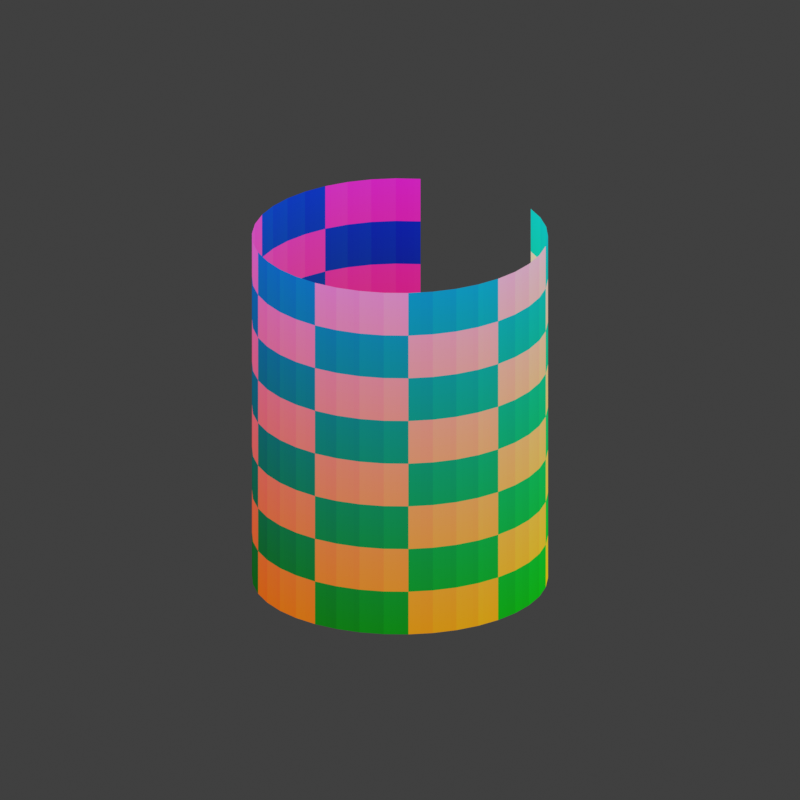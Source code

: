 # Source: curved_shell.blend  (saved by Blender 5.2.45; exported with 4.5.12 LTS)
import bpy
from mathutils import Matrix  # noqa: F401  (used for matrix-valued properties, if any)

bpy.ops.wm.read_factory_settings(use_empty=True)
scene = bpy.context.scene
scene.name = 'Scene'

# ---- collections
col_collection = bpy.data.collections.new('Collection'); scene.collection.children.link(col_collection)

# ---- images (referenced by path relative to the original .blend; pixels are not part of the script)
import os
ASSET_DIR = os.environ.get("B2B_ASSET_DIR", "")  # directory of the original .blend (textures are referenced by path, not embedded)
HERE = os.path.dirname(os.path.abspath(__file__))  # packed textures are extracted next to this script under _unpacked/

def load_image(name, relpath, width, height, colorspace="sRGB"):
    """Load a texture the original file referenced (path relative to the .blend, or extracted next to this script)."""
    p = next((c for c in (os.path.join(HERE, relpath), os.path.join(ASSET_DIR, relpath)) if relpath and os.path.exists(c)), "")
    if p:
        img = bpy.data.images.load(p, check_existing=True)
        img.name = name
    else:  # same state as the original file: an image datablock whose file is absent (Cycles renders it pink)
        img = bpy.data.images.new(name, width, height)
        img.source = "FILE"
        img.filepath = "//" + (relpath or name)
    img.colorspace_settings.name = colorspace
    return img
img_uv_proof = load_image('UV proof', '_unpacked/curved_shell.088a48f0.png', 128, 128, 'sRGB')

# ---- materials (node trees are filled in below, after node groups)
mat_asymmetric_uv_checker = bpy.data.materials.new('Asymmetric UV checker')

# ---- material node trees
mat_asymmetric_uv_checker.use_nodes = True; mat_asymmetric_uv_checker.node_tree.nodes.clear()
_N = mat_asymmetric_uv_checker.node_tree.nodes; _L = mat_asymmetric_uv_checker.node_tree.links
n0 = _N.new('ShaderNodeTexImage'); n0.name = 'Image Texture'; n0.location = (0, 0)
n0.image = img_uv_proof
n0.interpolation = 'Closest'
n1 = _N.new('ShaderNodeEmission'); n1.name = 'Emission'; n1.location = (0, 0)
n2 = _N.new('ShaderNodeOutputMaterial'); n2.name = 'Material Output'; n2.location = (0, 0)
_L.new(n0.outputs[0], n1.inputs[0])
_L.new(n1.outputs[0], n2.inputs[0])
n2.is_active_output = True

# ---- world
world_world = bpy.data.worlds.new('World'); scene.world = world_world
world_world.use_nodes = True; world_world.node_tree.nodes.clear()
_N = world_world.node_tree.nodes; _L = world_world.node_tree.links
n0 = _N.new('ShaderNodeOutputWorld'); n0.name = 'World Output'; n0.location = (200, 100)
n1 = _N.new('ShaderNodeBackground'); n1.name = 'Background'; n1.location = (-200, 100)
n1.inputs[0].default_value = (0.05088, 0.05088, 0.05088, 1.0)
_L.new(n1.outputs[0], n0.inputs[0])
n0.is_active_output = True
world_world.color = (0.035, 0.035, 0.035)
world_world.sun_shadow_jitter_overblur = 0.0

# ---- cameras
cam_proof_camera = bpy.data.cameras.new('Proof camera')
cam_proof_camera.type = 'ORTHO'
cam_proof_camera.ortho_scale = 2.7

# ---- meshes
me_new_curved_rectangular_quad_shell = bpy.data.meshes.new('New curved rectangular-quad shell')
me_new_curved_rectangular_quad_shell.from_pydata([(-3.632, 5.0, -7.128), (-4.766, 5.0, -6.426), (-4.766, 0.0, -6.426), (-3.632, 0.0, -7.128), (-3.632, 10.0, -7.128), (-4.766, 10.0, -6.426), (-4.766, 5.0, -6.426), (-3.632, 5.0, -7.128), (-3.632, 15.0, -7.128), (-4.766, 15.0, -6.426), (-4.766, 10.0, -6.426), (-3.632, 10.0, -7.128), (-3.632, 20.0, -7.128), (-4.766, 20.0, -6.426), (-4.766, 15.0, -6.426), (-3.632, 15.0, -7.128), (-4.766, 5.0, -6.426), (-5.767, 5.0, -5.545), (-5.767, 0.0, -5.545), (-4.766, 0.0, -6.426), (-4.766, 10.0, -6.426), (-5.767, 10.0, -5.545), (-5.767, 5.0, -5.545), (-4.766, 5.0, -6.426), (-4.766, 15.0, -6.426), (-5.767, 15.0, -5.545), (-5.767, 10.0, -5.545), (-4.766, 10.0, -6.426), (-4.766, 20.0, -6.426), (-5.767, 20.0, -5.545), (-5.767, 15.0, -5.545), (-4.766, 15.0, -6.426), (-5.767, 5.0, -5.545), (-6.608, 5.0, -4.51), (-6.608, 0.0, -4.51), (-5.767, 0.0, -5.545), (-5.767, 10.0, -5.545), (-6.608, 10.0, -4.51), (-6.608, 5.0, -4.51), (-5.767, 5.0, -5.545), (-5.767, 15.0, -5.545), (-6.608, 15.0, -4.51), (-6.608, 10.0, -4.51), (-5.767, 10.0, -5.545), (-5.767, 20.0, -5.545), (-6.608, 20.0, -4.51), (-6.608, 15.0, -4.51), (-5.767, 15.0, -5.545), (-6.608, 5.0, -4.51), (-7.265, 5.0, -3.349), (-7.265, 0.0, -3.349), (-6.608, 0.0, -4.51), (-6.608, 10.0, -4.51), (-7.265, 10.0, -3.349), (-7.265, 5.0, -3.349), (-6.608, 5.0, -4.51), (-6.608, 15.0, -4.51), (-7.265, 15.0, -3.349), (-7.265, 10.0, -3.349), (-6.608, 10.0, -4.51), (-6.608, 20.0, -4.51), (-7.265, 20.0, -3.349), (-7.265, 15.0, -3.349), (-6.608, 15.0, -4.51), (-7.265, 5.0, -3.349), (-7.721, 5.0, -2.096), (-7.721, 0.0, -2.096), (-7.265, 0.0, -3.349), (-7.265, 10.0, -3.349), (-7.721, 10.0, -2.096), (-7.721, 5.0, -2.096), (-7.265, 5.0, -3.349), (-7.265, 15.0, -3.349), (-7.721, 15.0, -2.096), (-7.721, 10.0, -2.096), (-7.265, 10.0, -3.349), (-7.265, 20.0, -3.349), (-7.721, 20.0, -2.096), (-7.721, 15.0, -2.096), (-7.265, 15.0, -3.349), (-7.721, 5.0, -2.096), (-7.961, 5.0, -0.7841), (-7.961, 0.0, -0.7841), (-7.721, 0.0, -2.096), (-7.721, 10.0, -2.096), (-7.961, 10.0, -0.7841), (-7.961, 5.0, -0.7841), (-7.721, 5.0, -2.096), (-7.721, 15.0, -2.096), (-7.961, 15.0, -0.7841), (-7.961, 10.0, -0.7841), (-7.721, 10.0, -2.096), (-7.721, 20.0, -2.096), (-7.961, 20.0, -0.7841), (-7.961, 15.0, -0.7841), (-7.721, 15.0, -2.096), (-7.961, 5.0, -0.7841), (-7.981, 5.0, 0.5493), (-7.981, 0.0, 0.5493), (-7.961, 0.0, -0.7841), (-7.961, 10.0, -0.7841), (-7.981, 10.0, 0.5493), (-7.981, 5.0, 0.5493), (-7.961, 5.0, -0.7841), (-7.961, 15.0, -0.7841), (-7.981, 15.0, 0.5493), (-7.981, 10.0, 0.5493), (-7.961, 10.0, -0.7841), (-7.961, 20.0, -0.7841), (-7.981, 20.0, 0.5493), (-7.981, 15.0, 0.5493), (-7.961, 15.0, -0.7841), (-7.981, 5.0, 0.5493), (-7.779, 5.0, 1.868), (-7.779, 0.0, 1.868), (-7.981, 0.0, 0.5493), (-7.981, 10.0, 0.5493), (-7.779, 10.0, 1.868), (-7.779, 5.0, 1.868), (-7.981, 5.0, 0.5493), (-7.981, 15.0, 0.5493), (-7.779, 15.0, 1.868), (-7.779, 10.0, 1.868), (-7.981, 10.0, 0.5493), (-7.981, 20.0, 0.5493), (-7.779, 20.0, 1.868), (-7.779, 15.0, 1.868), (-7.981, 15.0, 0.5493), (-7.779, 5.0, 1.868), (-7.361, 5.0, 3.134), (-7.361, 0.0, 3.134), (-7.779, 0.0, 1.868), (-7.779, 10.0, 1.868), (-7.361, 10.0, 3.134), (-7.361, 5.0, 3.134), (-7.779, 5.0, 1.868), (-7.779, 15.0, 1.868), (-7.361, 15.0, 3.134), (-7.361, 10.0, 3.134), (-7.779, 10.0, 1.868), (-7.779, 20.0, 1.868), (-7.361, 20.0, 3.134), (-7.361, 15.0, 3.134), (-7.779, 15.0, 1.868), (-7.361, 5.0, 3.134), (-6.738, 5.0, 4.313), (-6.738, 0.0, 4.313), (-7.361, 0.0, 3.134), (-7.361, 10.0, 3.134), (-6.738, 10.0, 4.313), (-6.738, 5.0, 4.313), (-7.361, 5.0, 3.134), (-7.361, 15.0, 3.134), (-6.738, 15.0, 4.313), (-6.738, 10.0, 4.313), (-7.361, 10.0, 3.134), (-7.361, 20.0, 3.134), (-6.738, 20.0, 4.313), (-6.738, 15.0, 4.313), (-7.361, 15.0, 3.134), (-6.738, 5.0, 4.313), (-5.928, 5.0, 5.372), (-5.928, 0.0, 5.372), (-6.738, 0.0, 4.313), (-6.738, 10.0, 4.313), (-5.928, 10.0, 5.372), (-5.928, 5.0, 5.372), (-6.738, 5.0, 4.313), (-6.738, 15.0, 4.313), (-5.928, 15.0, 5.372), (-5.928, 10.0, 5.372), (-6.738, 10.0, 4.313), (-6.738, 20.0, 4.313), (-5.928, 20.0, 5.372), (-5.928, 15.0, 5.372), (-6.738, 15.0, 4.313), (-5.928, 5.0, 5.372), (-4.953, 5.0, 6.283), (-4.953, 0.0, 6.283), (-5.928, 0.0, 5.372), (-5.928, 10.0, 5.372), (-4.953, 10.0, 6.283), (-4.953, 5.0, 6.283), (-5.928, 5.0, 5.372), (-5.928, 15.0, 5.372), (-4.953, 15.0, 6.283), (-4.953, 10.0, 6.283), (-5.928, 10.0, 5.372), (-5.928, 20.0, 5.372), (-4.953, 20.0, 6.283), (-4.953, 15.0, 6.283), (-5.928, 15.0, 5.372), (-4.953, 5.0, 6.283), (-3.84, 5.0, 7.018), (-3.84, 0.0, 7.018), (-4.953, 0.0, 6.283), (-4.953, 10.0, 6.283), (-3.84, 10.0, 7.018), (-3.84, 5.0, 7.018), (-4.953, 5.0, 6.283), (-4.953, 15.0, 6.283), (-3.84, 15.0, 7.018), (-3.84, 10.0, 7.018), (-4.953, 10.0, 6.283), (-4.953, 20.0, 6.283), (-3.84, 20.0, 7.018), (-3.84, 15.0, 7.018), (-4.953, 15.0, 6.283), (-3.84, 5.0, 7.018), (-2.621, 5.0, 7.558), (-2.621, 0.0, 7.558), (-3.84, 0.0, 7.018), (-3.84, 10.0, 7.018), (-2.621, 10.0, 7.558), (-2.621, 5.0, 7.558), (-3.84, 5.0, 7.018), (-3.84, 15.0, 7.018), (-2.621, 15.0, 7.558), (-2.621, 10.0, 7.558), (-3.84, 10.0, 7.018), (-3.84, 20.0, 7.018), (-2.621, 20.0, 7.558), (-2.621, 15.0, 7.558), (-3.84, 15.0, 7.018), (-2.621, 5.0, 7.558), (-1.329, 5.0, 7.889), (-1.329, 0.0, 7.889), (-2.621, 0.0, 7.558), (-2.621, 10.0, 7.558), (-1.329, 10.0, 7.889), (-1.329, 5.0, 7.889), (-2.621, 5.0, 7.558), (-2.621, 15.0, 7.558), (-1.329, 15.0, 7.889), (-1.329, 10.0, 7.889), (-2.621, 10.0, 7.558), (-2.621, 20.0, 7.558), (-1.329, 20.0, 7.889), (-1.329, 15.0, 7.889), (-2.621, 15.0, 7.558), (-1.329, 5.0, 7.889), (0.0, 5.0, 8.0), (0.0, 0.0, 8.0), (-1.329, 0.0, 7.889), (-1.329, 10.0, 7.889), (0.0, 10.0, 8.0), (0.0, 5.0, 8.0), (-1.329, 5.0, 7.889), (-1.329, 15.0, 7.889), (0.0, 15.0, 8.0), (0.0, 10.0, 8.0), (-1.329, 10.0, 7.889), (-1.329, 20.0, 7.889), (0.0, 20.0, 8.0), (0.0, 15.0, 8.0), (-1.329, 15.0, 7.889), (0.0, 5.0, 8.0), (1.329, 5.0, 7.889), (1.329, 0.0, 7.889), (0.0, 0.0, 8.0), (0.0, 10.0, 8.0), (1.329, 10.0, 7.889), (1.329, 5.0, 7.889), (0.0, 5.0, 8.0), (0.0, 15.0, 8.0), (1.329, 15.0, 7.889), (1.329, 10.0, 7.889), (0.0, 10.0, 8.0), (0.0, 20.0, 8.0), (1.329, 20.0, 7.889), (1.329, 15.0, 7.889), (0.0, 15.0, 8.0), (1.329, 5.0, 7.889), (2.621, 5.0, 7.558), (2.621, 0.0, 7.558), (1.329, 0.0, 7.889), (1.329, 10.0, 7.889), (2.621, 10.0, 7.558), (2.621, 5.0, 7.558), (1.329, 5.0, 7.889), (1.329, 15.0, 7.889), (2.621, 15.0, 7.558), (2.621, 10.0, 7.558), (1.329, 10.0, 7.889), (1.329, 20.0, 7.889), (2.621, 20.0, 7.558), (2.621, 15.0, 7.558), (1.329, 15.0, 7.889), (2.621, 5.0, 7.558), (3.84, 5.0, 7.018), (3.84, 0.0, 7.018), (2.621, 0.0, 7.558), (2.621, 10.0, 7.558), (3.84, 10.0, 7.018), (3.84, 5.0, 7.018), (2.621, 5.0, 7.558), (2.621, 15.0, 7.558), (3.84, 15.0, 7.018), (3.84, 10.0, 7.018), (2.621, 10.0, 7.558), (2.621, 20.0, 7.558), (3.84, 20.0, 7.018), (3.84, 15.0, 7.018), (2.621, 15.0, 7.558), (3.84, 5.0, 7.018), (4.953, 5.0, 6.283), (4.953, 0.0, 6.283), (3.84, 0.0, 7.018), (3.84, 10.0, 7.018), (4.953, 10.0, 6.283), (4.953, 5.0, 6.283), (3.84, 5.0, 7.018), (3.84, 15.0, 7.018), (4.953, 15.0, 6.283), (4.953, 10.0, 6.283), (3.84, 10.0, 7.018), (3.84, 20.0, 7.018), (4.953, 20.0, 6.283), (4.953, 15.0, 6.283), (3.84, 15.0, 7.018), (4.953, 5.0, 6.283), (5.928, 5.0, 5.372), (5.928, 0.0, 5.372), (4.953, 0.0, 6.283), (4.953, 10.0, 6.283), (5.928, 10.0, 5.372), (5.928, 5.0, 5.372), (4.953, 5.0, 6.283), (4.953, 15.0, 6.283), (5.928, 15.0, 5.372), (5.928, 10.0, 5.372), (4.953, 10.0, 6.283), (4.953, 20.0, 6.283), (5.928, 20.0, 5.372), (5.928, 15.0, 5.372), (4.953, 15.0, 6.283), (5.928, 5.0, 5.372), (6.738, 5.0, 4.313), (6.738, 0.0, 4.313), (5.928, 0.0, 5.372), (5.928, 10.0, 5.372), (6.738, 10.0, 4.313), (6.738, 5.0, 4.313), (5.928, 5.0, 5.372), (5.928, 15.0, 5.372), (6.738, 15.0, 4.313), (6.738, 10.0, 4.313), (5.928, 10.0, 5.372), (5.928, 20.0, 5.372), (6.738, 20.0, 4.313), (6.738, 15.0, 4.313), (5.928, 15.0, 5.372), (6.738, 5.0, 4.313), (7.361, 5.0, 3.134), (7.361, 0.0, 3.134), (6.738, 0.0, 4.313), (6.738, 10.0, 4.313), (7.361, 10.0, 3.134), (7.361, 5.0, 3.134), (6.738, 5.0, 4.313), (6.738, 15.0, 4.313), (7.361, 15.0, 3.134), (7.361, 10.0, 3.134), (6.738, 10.0, 4.313), (6.738, 20.0, 4.313), (7.361, 20.0, 3.134), (7.361, 15.0, 3.134), (6.738, 15.0, 4.313), (7.361, 5.0, 3.134), (7.779, 5.0, 1.868), (7.779, 0.0, 1.868), (7.361, 0.0, 3.134), (7.361, 10.0, 3.134), (7.779, 10.0, 1.868), (7.779, 5.0, 1.868), (7.361, 5.0, 3.134), (7.361, 15.0, 3.134), (7.779, 15.0, 1.868), (7.779, 10.0, 1.868), (7.361, 10.0, 3.134), (7.361, 20.0, 3.134), (7.779, 20.0, 1.868), (7.779, 15.0, 1.868), (7.361, 15.0, 3.134), (7.779, 5.0, 1.868), (7.981, 5.0, 0.5493), (7.981, 0.0, 0.5493), (7.779, 0.0, 1.868), (7.779, 10.0, 1.868), (7.981, 10.0, 0.5493), (7.981, 5.0, 0.5493), (7.779, 5.0, 1.868), (7.779, 15.0, 1.868), (7.981, 15.0, 0.5493), (7.981, 10.0, 0.5493), (7.779, 10.0, 1.868), (7.779, 20.0, 1.868), (7.981, 20.0, 0.5493), (7.981, 15.0, 0.5493), (7.779, 15.0, 1.868), (7.981, 5.0, 0.5493), (7.961, 5.0, -0.7841), (7.961, 0.0, -0.7841), (7.981, 0.0, 0.5493), (7.981, 10.0, 0.5493), (7.961, 10.0, -0.7841), (7.961, 5.0, -0.7841), (7.981, 5.0, 0.5493), (7.981, 15.0, 0.5493), (7.961, 15.0, -0.7841), (7.961, 10.0, -0.7841), (7.981, 10.0, 0.5493), (7.981, 20.0, 0.5493), (7.961, 20.0, -0.7841), (7.961, 15.0, -0.7841), (7.981, 15.0, 0.5493), (7.961, 5.0, -0.7841), (7.721, 5.0, -2.096), (7.721, 0.0, -2.096), (7.961, 0.0, -0.7841), (7.961, 10.0, -0.7841), (7.721, 10.0, -2.096), (7.721, 5.0, -2.096), (7.961, 5.0, -0.7841), (7.961, 15.0, -0.7841), (7.721, 15.0, -2.096), (7.721, 10.0, -2.096), (7.961, 10.0, -0.7841), (7.961, 20.0, -0.7841), (7.721, 20.0, -2.096), (7.721, 15.0, -2.096), (7.961, 15.0, -0.7841), (7.721, 5.0, -2.096), (7.265, 5.0, -3.349), (7.265, 0.0, -3.349), (7.721, 0.0, -2.096), (7.721, 10.0, -2.096), (7.265, 10.0, -3.349), (7.265, 5.0, -3.349), (7.721, 5.0, -2.096), (7.721, 15.0, -2.096), (7.265, 15.0, -3.349), (7.265, 10.0, -3.349), (7.721, 10.0, -2.096), (7.721, 20.0, -2.096), (7.265, 20.0, -3.349), (7.265, 15.0, -3.349), (7.721, 15.0, -2.096), (7.265, 5.0, -3.349), (6.608, 5.0, -4.51), (6.608, 0.0, -4.51), (7.265, 0.0, -3.349), (7.265, 10.0, -3.349), (6.608, 10.0, -4.51), (6.608, 5.0, -4.51), (7.265, 5.0, -3.349), (7.265, 15.0, -3.349), (6.608, 15.0, -4.51), (6.608, 10.0, -4.51), (7.265, 10.0, -3.349), (7.265, 20.0, -3.349), (6.608, 20.0, -4.51), (6.608, 15.0, -4.51), (7.265, 15.0, -3.349), (6.608, 5.0, -4.51), (5.767, 5.0, -5.545), (5.767, 0.0, -5.545), (6.608, 0.0, -4.51), (6.608, 10.0, -4.51), (5.767, 10.0, -5.545), (5.767, 5.0, -5.545), (6.608, 5.0, -4.51), (6.608, 15.0, -4.51), (5.767, 15.0, -5.545), (5.767, 10.0, -5.545), (6.608, 10.0, -4.51), (6.608, 20.0, -4.51), (5.767, 20.0, -5.545), (5.767, 15.0, -5.545), (6.608, 15.0, -4.51), (5.767, 5.0, -5.545), (4.766, 5.0, -6.426), (4.766, 0.0, -6.426), (5.767, 0.0, -5.545), (5.767, 10.0, -5.545), (4.766, 10.0, -6.426), (4.766, 5.0, -6.426), (5.767, 5.0, -5.545), (5.767, 15.0, -5.545), (4.766, 15.0, -6.426), (4.766, 10.0, -6.426), (5.767, 10.0, -5.545), (5.767, 20.0, -5.545), (4.766, 20.0, -6.426), (4.766, 15.0, -6.426), (5.767, 15.0, -5.545), (4.766, 5.0, -6.426), (3.632, 5.0, -7.128), (3.632, 0.0, -7.128), (4.766, 0.0, -6.426), (4.766, 10.0, -6.426), (3.632, 10.0, -7.128), (3.632, 5.0, -7.128), (4.766, 5.0, -6.426), (4.766, 15.0, -6.426), (3.632, 15.0, -7.128), (3.632, 10.0, -7.128), (4.766, 10.0, -6.426), (4.766, 20.0, -6.426), (3.632, 20.0, -7.128), (3.632, 15.0, -7.128), (4.766, 15.0, -6.426)], [], [(0, 1, 2, 3), (4, 5, 6, 7), (8, 9, 10, 11), (12, 13, 14, 15), (16, 17, 18, 19), (20, 21, 22, 23), (24, 25, 26, 27), (28, 29, 30, 31), (32, 33, 34, 35), (36, 37, 38, 39), (40, 41, 42, 43), (44, 45, 46, 47), (48, 49, 50, 51), (52, 53, 54, 55), (56, 57, 58, 59), (60, 61, 62, 63), (64, 65, 66, 67), (68, 69, 70, 71), (72, 73, 74, 75), (76, 77, 78, 79), (80, 81, 82, 83), (84, 85, 86, 87), (88, 89, 90, 91), (92, 93, 94, 95), (96, 97, 98, 99), (100, 101, 102, 103), (104, 105, 106, 107), (108, 109, 110, 111), (112, 113, 114, 115), (116, 117, 118, 119), (120, 121, 122, 123), (124, 125, 126, 127), (128, 129, 130, 131), (132, 133, 134, 135), (136, 137, 138, 139), (140, 141, 142, 143), (144, 145, 146, 147), (148, 149, 150, 151), (152, 153, 154, 155), (156, 157, 158, 159), (160, 161, 162, 163), (164, 165, 166, 167), (168, 169, 170, 171), (172, 173, 174, 175), (176, 177, 178, 179), (180, 181, 182, 183), (184, 185, 186, 187), (188, 189, 190, 191), (192, 193, 194, 195), (196, 197, 198, 199), (200, 201, 202, 203), (204, 205, 206, 207), (208, 209, 210, 211), (212, 213, 214, 215), (216, 217, 218, 219), (220, 221, 222, 223), (224, 225, 226, 227), (228, 229, 230, 231), (232, 233, 234, 235), (236, 237, 238, 239), (240, 241, 242, 243), (244, 245, 246, 247), (248, 249, 250, 251), (252, 253, 254, 255), (256, 257, 258, 259), (260, 261, 262, 263), (264, 265, 266, 267), (268, 269, 270, 271), (272, 273, 274, 275), (276, 277, 278, 279), (280, 281, 282, 283), (284, 285, 286, 287), (288, 289, 290, 291), (292, 293, 294, 295), (296, 297, 298, 299), (300, 301, 302, 303), (304, 305, 306, 307), (308, 309, 310, 311), (312, 313, 314, 315), (316, 317, 318, 319), (320, 321, 322, 323), (324, 325, 326, 327), (328, 329, 330, 331), (332, 333, 334, 335), (336, 337, 338, 339), (340, 341, 342, 343), (344, 345, 346, 347), (348, 349, 350, 351), (352, 353, 354, 355), (356, 357, 358, 359), (360, 361, 362, 363), (364, 365, 366, 367), (368, 369, 370, 371), (372, 373, 374, 375), (376, 377, 378, 379), (380, 381, 382, 383), (384, 385, 386, 387), (388, 389, 390, 391), (392, 393, 394, 395), (396, 397, 398, 399), (400, 401, 402, 403), (404, 405, 406, 407), (408, 409, 410, 411), (412, 413, 414, 415), (416, 417, 418, 419), (420, 421, 422, 423), (424, 425, 426, 427), (428, 429, 430, 431), (432, 433, 434, 435), (436, 437, 438, 439), (440, 441, 442, 443), (444, 445, 446, 447), (448, 449, 450, 451), (452, 453, 454, 455), (456, 457, 458, 459), (460, 461, 462, 463), (464, 465, 466, 467), (468, 469, 470, 471), (472, 473, 474, 475), (476, 477, 478, 479), (480, 481, 482, 483), (484, 485, 486, 487), (488, 489, 490, 491), (492, 493, 494, 495), (496, 497, 498, 499), (500, 501, 502, 503), (504, 505, 506, 507), (508, 509, 510, 511)])
_uv = me_new_curved_rectangular_quad_shell.uv_layers.new(name='UVMap')
_uv.uv.foreach_set('vector', [0.03125, 0.25, 0.0, 0.25, 0.0, 0.0, 0.03125, 0.0, 0.03125, 0.5, 0.0, 0.5, 0.0, 0.25, 0.03125, 0.25, 0.03125, 0.75, 0.0, 0.75, 0.0, 0.5, 0.03125, 0.5, 0.03125, 1.0, 0.0, 1.0, 0.0, 0.75, 0.03125, 0.75, 0.0625, 0.25, 0.03125, 0.25, 0.03125, 0.0, 0.0625, 0.0, 0.0625, 0.5, 0.03125, 0.5, 0.03125, 0.25, 0.0625, 0.25, 0.0625, 0.75, 0.03125, 0.75, 0.03125, 0.5, 0.0625, 0.5, 0.0625, 1.0, 0.03125, 1.0, 0.03125, 0.75, 0.0625, 0.75, 0.09375, 0.25, 0.0625, 0.25, 0.0625, 0.0, 0.09375, 0.0, 0.09375, 0.5, 0.0625, 0.5, 0.0625, 0.25, 0.09375, 0.25, 0.09375, 0.75, 0.0625, 0.75, 0.0625, 0.5, 0.09375, 0.5, 0.09375, 1.0, 0.0625, 1.0, 0.0625, 0.75, 0.09375, 0.75, 0.125, 0.25, 0.09375, 0.25, 0.09375, 0.0, 0.125, 0.0, 0.125, 0.5, 0.09375, 0.5, 0.09375, 0.25, 0.125, 0.25, 0.125, 0.75, 0.09375, 0.75, 0.09375, 0.5, 0.125, 0.5, 0.125, 1.0, 0.09375, 1.0, 0.09375, 0.75, 0.125, 0.75, 0.1562, 0.25, 0.125, 0.25, 0.125, 0.0, 0.1562, 0.0, 0.1562, 0.5, 0.125, 0.5, 0.125, 0.25, 0.1562, 0.25, 0.1562, 0.75, 0.125, 0.75, 0.125, 0.5, 0.1562, 0.5, 0.1562, 1.0, 0.125, 1.0, 0.125, 0.75, 0.1562, 0.75, 0.1875, 0.25, 0.1562, 0.25, 0.1562, 0.0, 0.1875, 0.0, 0.1875, 0.5, 0.1562, 0.5, 0.1562, 0.25, 0.1875, 0.25, 0.1875, 0.75, 0.1562, 0.75, 0.1562, 0.5, 0.1875, 0.5, 0.1875, 1.0, 0.1562, 1.0, 0.1562, 0.75, 0.1875, 0.75, 0.2188, 0.25, 0.1875, 0.25, 0.1875, 0.0, 0.2188, 0.0, 0.2188, 0.5, 0.1875, 0.5, 0.1875, 0.25, 0.2188, 0.25, 0.2188, 0.75, 0.1875, 0.75, 0.1875, 0.5, 0.2188, 0.5, 0.2188, 1.0, 0.1875, 1.0, 0.1875, 0.75, 0.2188, 0.75, 0.25, 0.25, 0.2188, 0.25, 0.2188, 0.0, 0.25, 0.0, 0.25, 0.5, 0.2188, 0.5, 0.2188, 0.25, 0.25, 0.25, 0.25, 0.75, 0.2188, 0.75, 0.2188, 0.5, 0.25, 0.5, 0.25, 1.0, 0.2188, 1.0, 0.2188, 0.75, 0.25, 0.75, 0.2812, 0.25, 0.25, 0.25, 0.25, 0.0, 0.2812, 0.0, 0.2812, 0.5, 0.25, 0.5, 0.25, 0.25, 0.2812, 0.25, 0.2812, 0.75, 0.25, 0.75, 0.25, 0.5, 0.2812, 0.5, 0.2812, 1.0, 0.25, 1.0, 0.25, 0.75, 0.2812, 0.75, 0.3125, 0.25, 0.2812, 0.25, 0.2812, 0.0, 0.3125, 0.0, 0.3125, 0.5, 0.2812, 0.5, 0.2812, 0.25, 0.3125, 0.25, 0.3125, 0.75, 0.2812, 0.75, 0.2812, 0.5, 0.3125, 0.5, 0.3125, 1.0, 0.2812, 1.0, 0.2812, 0.75, 0.3125, 0.75, 0.3438, 0.25, 0.3125, 0.25, 0.3125, 0.0, 0.3438, 0.0, 0.3438, 0.5, 0.3125, 0.5, 0.3125, 0.25, 0.3438, 0.25, 0.3438, 0.75, 0.3125, 0.75, 0.3125, 0.5, 0.3438, 0.5, 0.3438, 1.0, 0.3125, 1.0, 0.3125, 0.75, 0.3438, 0.75, 0.375, 0.25, 0.3438, 0.25, 0.3438, 0.0, 0.375, 0.0, 0.375, 0.5, 0.3438, 0.5, 0.3438, 0.25, 0.375, 0.25, 0.375, 0.75, 0.3438, 0.75, 0.3438, 0.5, 0.375, 0.5, 0.375, 1.0, 0.3438, 1.0, 0.3438, 0.75, 0.375, 0.75, 0.4062, 0.25, 0.375, 0.25, 0.375, 0.0, 0.4062, 0.0, 0.4062, 0.5, 0.375, 0.5, 0.375, 0.25, 0.4062, 0.25, 0.4062, 0.75, 0.375, 0.75, 0.375, 0.5, 0.4062, 0.5, 0.4062, 1.0, 0.375, 1.0, 0.375, 0.75, 0.4062, 0.75, 0.4375, 0.25, 0.4062, 0.25, 0.4062, 0.0, 0.4375, 0.0, 0.4375, 0.5, 0.4062, 0.5, 0.4062, 0.25, 0.4375, 0.25, 0.4375, 0.75, 0.4062, 0.75, 0.4062, 0.5, 0.4375, 0.5, 0.4375, 1.0, 0.4062, 1.0, 0.4062, 0.75, 0.4375, 0.75, 0.4688, 0.25, 0.4375, 0.25, 0.4375, 0.0, 0.4688, 0.0, 0.4688, 0.5, 0.4375, 0.5, 0.4375, 0.25, 0.4688, 0.25, 0.4688, 0.75, 0.4375, 0.75, 0.4375, 0.5, 0.4688, 0.5, 0.4688, 1.0, 0.4375, 1.0, 0.4375, 0.75, 0.4688, 0.75, 0.5, 0.25, 0.4688, 0.25, 0.4688, 0.0, 0.5, 0.0, 0.5, 0.5, 0.4688, 0.5, 0.4688, 0.25, 0.5, 0.25, 0.5, 0.75, 0.4688, 0.75, 0.4688, 0.5, 0.5, 0.5, 0.5, 1.0, 0.4688, 1.0, 0.4688, 0.75, 0.5, 0.75, 0.5312, 0.25, 0.5, 0.25, 0.5, 0.0, 0.5312, 0.0, 0.5312, 0.5, 0.5, 0.5, 0.5, 0.25, 0.5312, 0.25, 0.5312, 0.75, 0.5, 0.75, 0.5, 0.5, 0.5312, 0.5, 0.5312, 1.0, 0.5, 1.0, 0.5, 0.75, 0.5312, 0.75, 0.5625, 0.25, 0.5312, 0.25, 0.5312, 0.0, 0.5625, 0.0, 0.5625, 0.5, 0.5312, 0.5, 0.5312, 0.25, 0.5625, 0.25, 0.5625, 0.75, 0.5312, 0.75, 0.5312, 0.5, 0.5625, 0.5, 0.5625, 1.0, 0.5312, 1.0, 0.5312, 0.75, 0.5625, 0.75, 0.5938, 0.25, 0.5625, 0.25, 0.5625, 0.0, 0.5938, 0.0, 0.5938, 0.5, 0.5625, 0.5, 0.5625, 0.25, 0.5938, 0.25, 0.5938, 0.75, 0.5625, 0.75, 0.5625, 0.5, 0.5938, 0.5, 0.5938, 1.0, 0.5625, 1.0, 0.5625, 0.75, 0.5938, 0.75, 0.625, 0.25, 0.5938, 0.25, 0.5938, 0.0, 0.625, 0.0, 0.625, 0.5, 0.5938, 0.5, 0.5938, 0.25, 0.625, 0.25, 0.625, 0.75, 0.5938, 0.75, 0.5938, 0.5, 0.625, 0.5, 0.625, 1.0, 0.5938, 1.0, 0.5938, 0.75, 0.625, 0.75, 0.6562, 0.25, 0.625, 0.25, 0.625, 0.0, 0.6562, 0.0, 0.6562, 0.5, 0.625, 0.5, 0.625, 0.25, 0.6562, 0.25, 0.6562, 0.75, 0.625, 0.75, 0.625, 0.5, 0.6562, 0.5, 0.6562, 1.0, 0.625, 1.0, 0.625, 0.75, 0.6562, 0.75, 0.6875, 0.25, 0.6562, 0.25, 0.6562, 0.0, 0.6875, 0.0, 0.6875, 0.5, 0.6562, 0.5, 0.6562, 0.25, 0.6875, 0.25, 0.6875, 0.75, 0.6562, 0.75, 0.6562, 0.5, 0.6875, 0.5, 0.6875, 1.0, 0.6562, 1.0, 0.6562, 0.75, 0.6875, 0.75, 0.7188, 0.25, 0.6875, 0.25, 0.6875, 0.0, 0.7188, 0.0, 0.7188, 0.5, 0.6875, 0.5, 0.6875, 0.25, 0.7188, 0.25, 0.7188, 0.75, 0.6875, 0.75, 0.6875, 0.5, 0.7188, 0.5, 0.7188, 1.0, 0.6875, 1.0, 0.6875, 0.75, 0.7188, 0.75, 0.75, 0.25, 0.7188, 0.25, 0.7188, 0.0, 0.75, 0.0, 0.75, 0.5, 0.7188, 0.5, 0.7188, 0.25, 0.75, 0.25, 0.75, 0.75, 0.7188, 0.75, 0.7188, 0.5, 0.75, 0.5, 0.75, 1.0, 0.7188, 1.0, 0.7188, 0.75, 0.75, 0.75, 0.7812, 0.25, 0.75, 0.25, 0.75, 0.0, 0.7812, 0.0, 0.7812, 0.5, 0.75, 0.5, 0.75, 0.25, 0.7812, 0.25, 0.7812, 0.75, 0.75, 0.75, 0.75, 0.5, 0.7812, 0.5, 0.7812, 1.0, 0.75, 1.0, 0.75, 0.75, 0.7812, 0.75, 0.8125, 0.25, 0.7812, 0.25, 0.7812, 0.0, 0.8125, 0.0, 0.8125, 0.5, 0.7812, 0.5, 0.7812, 0.25, 0.8125, 0.25, 0.8125, 0.75, 0.7812, 0.75, 0.7812, 0.5, 0.8125, 0.5, 0.8125, 1.0, 0.7812, 1.0, 0.7812, 0.75, 0.8125, 0.75, 0.8438, 0.25, 0.8125, 0.25, 0.8125, 0.0, 0.8438, 0.0, 0.8438, 0.5, 0.8125, 0.5, 0.8125, 0.25, 0.8438, 0.25, 0.8438, 0.75, 0.8125, 0.75, 0.8125, 0.5, 0.8438, 0.5, 0.8438, 1.0, 0.8125, 1.0, 0.8125, 0.75, 0.8438, 0.75, 0.875, 0.25, 0.8438, 0.25, 0.8438, 0.0, 0.875, 0.0, 0.875, 0.5, 0.8438, 0.5, 0.8438, 0.25, 0.875, 0.25, 0.875, 0.75, 0.8438, 0.75, 0.8438, 0.5, 0.875, 0.5, 0.875, 1.0, 0.8438, 1.0, 0.8438, 0.75, 0.875, 0.75, 0.9062, 0.25, 0.875, 0.25, 0.875, 0.0, 0.9062, 0.0, 0.9062, 0.5, 0.875, 0.5, 0.875, 0.25, 0.9062, 0.25, 0.9062, 0.75, 0.875, 0.75, 0.875, 0.5, 0.9062, 0.5, 0.9062, 1.0, 0.875, 1.0, 0.875, 0.75, 0.9062, 0.75, 0.9375, 0.25, 0.9062, 0.25, 0.9062, 0.0, 0.9375, 0.0, 0.9375, 0.5, 0.9062, 0.5, 0.9062, 0.25, 0.9375, 0.25, 0.9375, 0.75, 0.9062, 0.75, 0.9062, 0.5, 0.9375, 0.5, 0.9375, 1.0, 0.9062, 1.0, 0.9062, 0.75, 0.9375, 0.75, 0.9688, 0.25, 0.9375, 0.25, 0.9375, 0.0, 0.9688, 0.0, 0.9688, 0.5, 0.9375, 0.5, 0.9375, 0.25, 0.9688, 0.25, 0.9688, 0.75, 0.9375, 0.75, 0.9375, 0.5, 0.9688, 0.5, 0.9688, 1.0, 0.9375, 1.0, 0.9375, 0.75, 0.9688, 0.75, 1.0, 0.25, 0.9688, 0.25, 0.9688, 0.0, 1.0, 0.0, 1.0, 0.5, 0.9688, 0.5, 0.9688, 0.25, 1.0, 0.25, 1.0, 0.75, 0.9688, 0.75, 0.9688, 0.5, 1.0, 0.5, 1.0, 1.0, 0.9688, 1.0, 0.9688, 0.75, 1.0, 0.75])
me_new_curved_rectangular_quad_shell.materials.append(mat_asymmetric_uv_checker)
me_new_curved_rectangular_quad_shell.update()
arm_bedrock_skeleton_001 = bpy.data.armatures.new('Bedrock skeleton.001')  # bones are not reproduced

# ---- objects
ob_proof_camera = bpy.data.objects.new('Proof camera', cam_proof_camera)
ob_bedrock__16_pixels___1_block = bpy.data.objects.new('Bedrock (16 pixels = 1 block)', None)
ob_bedrock_skeleton = bpy.data.objects.new('Bedrock skeleton', arm_bedrock_skeleton_001)
ob_new_curved_rectangular_quad_shell = bpy.data.objects.new('New curved rectangular-quad shell', me_new_curved_rectangular_quad_shell)

# ---- transforms, parenting, visibility, modifiers, constraints
ob_proof_camera.location = (2.8, -4.0, 2.7)
ob_proof_camera.rotation_euler = (1.173, -6.132e-09, 0.6107)
ob_bedrock__16_pixels___1_block.location = (0.0, 0.0, 0.0)
ob_bedrock__16_pixels___1_block.rotation_euler = (1.571, 0.0, 0.0)
ob_bedrock__16_pixels___1_block.scale = (0.0625, 0.0625, 0.0625)
ob_bedrock_skeleton.parent = ob_bedrock__16_pixels___1_block
ob_bedrock_skeleton.location = (0.0, 0.0, 0.0)
ob_bedrock_skeleton.show_in_front = True
ob_new_curved_rectangular_quad_shell.parent = ob_bedrock__16_pixels___1_block
ob_new_curved_rectangular_quad_shell.location = (0.0, 0.0, 0.0)
_vg = ob_new_curved_rectangular_quad_shell.vertex_groups.new(name='torso')
_vg.add([0, 1, 2, 3, 4, 5, 6, 7, 8, 9, 10, 11, 12, 13, 14, 15, 16, 17, 18, 19, 20, 21, 22, 23, 24, 25, 26, 27, 28, 29, 30, 31, 32, 33, 34, 35, 36, 37, 38, 39, 40, 41, 42, 43, 44, 45, 46, 47, 48, 49, 50, 51, 52, 53, 54, 55, 56, 57, 58, 59, 60, 61, 62, 63, 64, 65, 66, 67, 68, 69, 70, 71, 72, 73, 74, 75, 76, 77, 78, 79, 80, 81, 82, 83, 84, 85, 86, 87, 88, 89, 90, 91, 92, 93, 94, 95, 96, 97, 98, 99, 100, 101, 102, 103, 104, 105, 106, 107, 108, 109, 110, 111, 112, 113, 114, 115, 116, 117, 118, 119, 120, 121, 122, 123, 124, 125, 126, 127, 128, 129, 130, 131, 132, 133, 134, 135, 136, 137, 138, 139, 140, 141, 142, 143, 144, 145, 146, 147, 148, 149, 150, 151, 152, 153, 154, 155, 156, 157, 158, 159, 160, 161, 162, 163, 164, 165, 166, 167, 168, 169, 170, 171, 172, 173, 174, 175, 176, 177, 178, 179, 180, 181, 182, 183, 184, 185, 186, 187, 188, 189, 190, 191, 192, 193, 194, 195, 196, 197, 198, 199, 200, 201, 202, 203, 204, 205, 206, 207, 208, 209, 210, 211, 212, 213, 214, 215, 216, 217, 218, 219, 220, 221, 222, 223, 224, 225, 226, 227, 228, 229, 230, 231, 232, 233, 234, 235, 236, 237, 238, 239, 240, 241, 242, 243, 244, 245, 246, 247, 248, 249, 250, 251, 252, 253, 254, 255, 256, 257, 258, 259, 260, 261, 262, 263, 264, 265, 266, 267, 268, 269, 270, 271, 272, 273, 274, 275, 276, 277, 278, 279, 280, 281, 282, 283, 284, 285, 286, 287, 288, 289, 290, 291, 292, 293, 294, 295, 296, 297, 298, 299, 300, 301, 302, 303, 304, 305, 306, 307, 308, 309, 310, 311, 312, 313, 314, 315, 316, 317, 318, 319, 320, 321, 322, 323, 324, 325, 326, 327, 328, 329, 330, 331, 332, 333, 334, 335, 336, 337, 338, 339, 340, 341, 342, 343, 344, 345, 346, 347, 348, 349, 350, 351, 352, 353, 354, 355, 356, 357, 358, 359, 360, 361, 362, 363, 364, 365, 366, 367, 368, 369, 370, 371, 372, 373, 374, 375, 376, 377, 378, 379, 380, 381, 382, 383, 384, 385, 386, 387, 388, 389, 390, 391, 392, 393, 394, 395, 396, 397, 398, 399, 400, 401, 402, 403, 404, 405, 406, 407, 408, 409, 410, 411, 412, 413, 414, 415, 416, 417, 418, 419, 420, 421, 422, 423, 424, 425, 426, 427, 428, 429, 430, 431, 432, 433, 434, 435, 436, 437, 438, 439, 440, 441, 442, 443, 444, 445, 446, 447, 448, 449, 450, 451, 452, 453, 454, 455, 456, 457, 458, 459, 460, 461, 462, 463, 464, 465, 466, 467, 468, 469, 470, 471, 472, 473, 474, 475, 476, 477, 478, 479, 480, 481, 482, 483, 484, 485, 486, 487, 488, 489, 490, 491, 492, 493, 494, 495, 496, 497, 498, 499, 500, 501, 502, 503, 504, 505, 506, 507, 508, 509, 510, 511], 1.0, 'REPLACE')
_m = ob_new_curved_rectangular_quad_shell.modifiers.new('Rigid bone', 'ARMATURE')
_m.object = ob_bedrock_skeleton

# ---- collection membership
scene.collection.objects.link(ob_proof_camera)
col_collection.objects.link(ob_bedrock__16_pixels___1_block)
col_collection.objects.link(ob_bedrock_skeleton)
col_collection.objects.link(ob_new_curved_rectangular_quad_shell)

# ---- scene / render settings (as saved in the file)
scene.camera = ob_proof_camera
scene.frame_start = 1; scene.frame_end = 250; scene.frame_set(1)
scene.render.engine = 'CYCLES'
scene.render.resolution_x = 640
scene.render.resolution_y = 640
scene.render.film_transparent = True
scene.render.bake_bias = 0.0
scene.render.bake_samples = 0
scene.render.compositor_device = 'GPU'
scene.cycles.samples = 8
scene.eevee.use_volume_custom_range = False
scene.eevee.fast_gi_thickness_near = 0.1
scene.eevee.fast_gi_thickness_far = 0.0
scene.eevee.ray_tracing_options.screen_trace_thickness = 0.1
scene.view_settings.view_transform = 'Standard'
bpy.context.view_layer.update()
